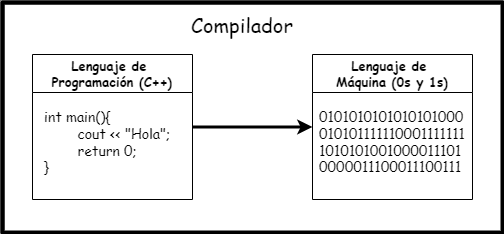

The diagram above was exported from draw.io. Its source (the exported page's mxGraphModel, read from the mxfile embedded in the PNG):
<mxGraphModel dx="1518" dy="776" grid="1" gridSize="10" guides="1" tooltips="1" connect="1" arrows="1" fold="1" page="1" pageScale="1" pageWidth="827" pageHeight="1169" math="0" shadow="0">
  <root>
    <mxCell id="0" />
    <mxCell id="1" parent="0" />
    <mxCell id="0OhpJ_dnzdeGHO804F6m-4" value="" style="shape=internalStorage;whiteSpace=wrap;html=1;backgroundOutline=1;dx=0;dy=0;strokeWidth=4;" vertex="1" parent="1">
      <mxGeometry x="-240" y="460" width="500" height="230" as="geometry" />
    </mxCell>
    <mxCell id="0OhpJ_dnzdeGHO804F6m-3" value="&lt;font face=&quot;Comic Sans MS&quot; style=&quot;font-size: 20px;&quot;&gt;Compilador&lt;/font&gt;" style="text;html=1;align=center;verticalAlign=middle;whiteSpace=wrap;rounded=0;fontSize=20;" vertex="1" parent="1">
      <mxGeometry x="-30" y="467.5" width="60" height="30" as="geometry" />
    </mxCell>
    <mxCell id="0OhpJ_dnzdeGHO804F6m-9" style="edgeStyle=orthogonalEdgeStyle;rounded=0;orthogonalLoop=1;jettySize=auto;html=1;exitX=1;exitY=0.5;exitDx=0;exitDy=0;entryX=0;entryY=0.5;entryDx=0;entryDy=0;strokeWidth=3;" edge="1" parent="1" source="0OhpJ_dnzdeGHO804F6m-5" target="0OhpJ_dnzdeGHO804F6m-8">
      <mxGeometry relative="1" as="geometry" />
    </mxCell>
    <mxCell id="0OhpJ_dnzdeGHO804F6m-5" value="Lenguaje de &#10;Programación (C++)" style="swimlane;fontFamily=Comic Sans MS;startSize=38;fontSize=13;" vertex="1" parent="1">
      <mxGeometry x="-210" y="512" width="160" height="145" as="geometry" />
    </mxCell>
    <mxCell id="0OhpJ_dnzdeGHO804F6m-8" value="Lenguaje de &#10;Máquina (0s y 1s)" style="swimlane;fontFamily=Comic Sans MS;startSize=38;fontSize=13;" vertex="1" parent="1">
      <mxGeometry x="70" y="512" width="160" height="145" as="geometry" />
    </mxCell>
    <mxCell id="0OhpJ_dnzdeGHO804F6m-11" value="&lt;font face=&quot;Comic Sans MS&quot;&gt;&lt;span style=&quot;font-size: 14px;&quot;&gt;0101010101010101000&lt;/span&gt;&lt;/font&gt;&lt;div&gt;&lt;font face=&quot;Comic Sans MS&quot;&gt;&lt;span style=&quot;font-size: 14px;&quot;&gt;010101111110001111111&lt;/span&gt;&lt;/font&gt;&lt;/div&gt;&lt;div&gt;&lt;font face=&quot;Comic Sans MS&quot;&gt;&lt;span style=&quot;font-size: 14px;&quot;&gt;1010101001000011101&lt;/span&gt;&lt;/font&gt;&lt;/div&gt;&lt;div&gt;&lt;font face=&quot;Comic Sans MS&quot;&gt;&lt;span style=&quot;font-size: 14px;&quot;&gt;0000011100011100111&lt;/span&gt;&lt;/font&gt;&lt;/div&gt;" style="text;html=1;align=left;verticalAlign=middle;whiteSpace=wrap;rounded=0;" vertex="1" parent="0OhpJ_dnzdeGHO804F6m-8">
      <mxGeometry x="5" y="48" width="150" height="80" as="geometry" />
    </mxCell>
    <mxCell id="0OhpJ_dnzdeGHO804F6m-10" value="&lt;font face=&quot;Comic Sans MS&quot; style=&quot;font-size: 14px;&quot;&gt;int main(){&lt;/font&gt;&lt;div style=&quot;font-size: 14px;&quot;&gt;&lt;font face=&quot;Comic Sans MS&quot; style=&quot;font-size: 14px;&quot;&gt;&lt;span style=&quot;white-space: pre;&quot;&gt;&#09;&lt;/span&gt;cout &amp;lt;&amp;lt; &quot;Hola&quot;;&lt;br&gt;&lt;span style=&quot;white-space: pre;&quot;&gt;&#09;&lt;/span&gt;return 0;&lt;br&gt;&lt;/font&gt;&lt;/div&gt;&lt;div style=&quot;font-size: 14px;&quot;&gt;&lt;font face=&quot;Comic Sans MS&quot; style=&quot;font-size: 14px;&quot;&gt;}&lt;/font&gt;&lt;/div&gt;" style="text;html=1;align=left;verticalAlign=middle;whiteSpace=wrap;rounded=0;" vertex="1" parent="1">
      <mxGeometry x="-200" y="560" width="150" height="80" as="geometry" />
    </mxCell>
  </root>
</mxGraphModel>